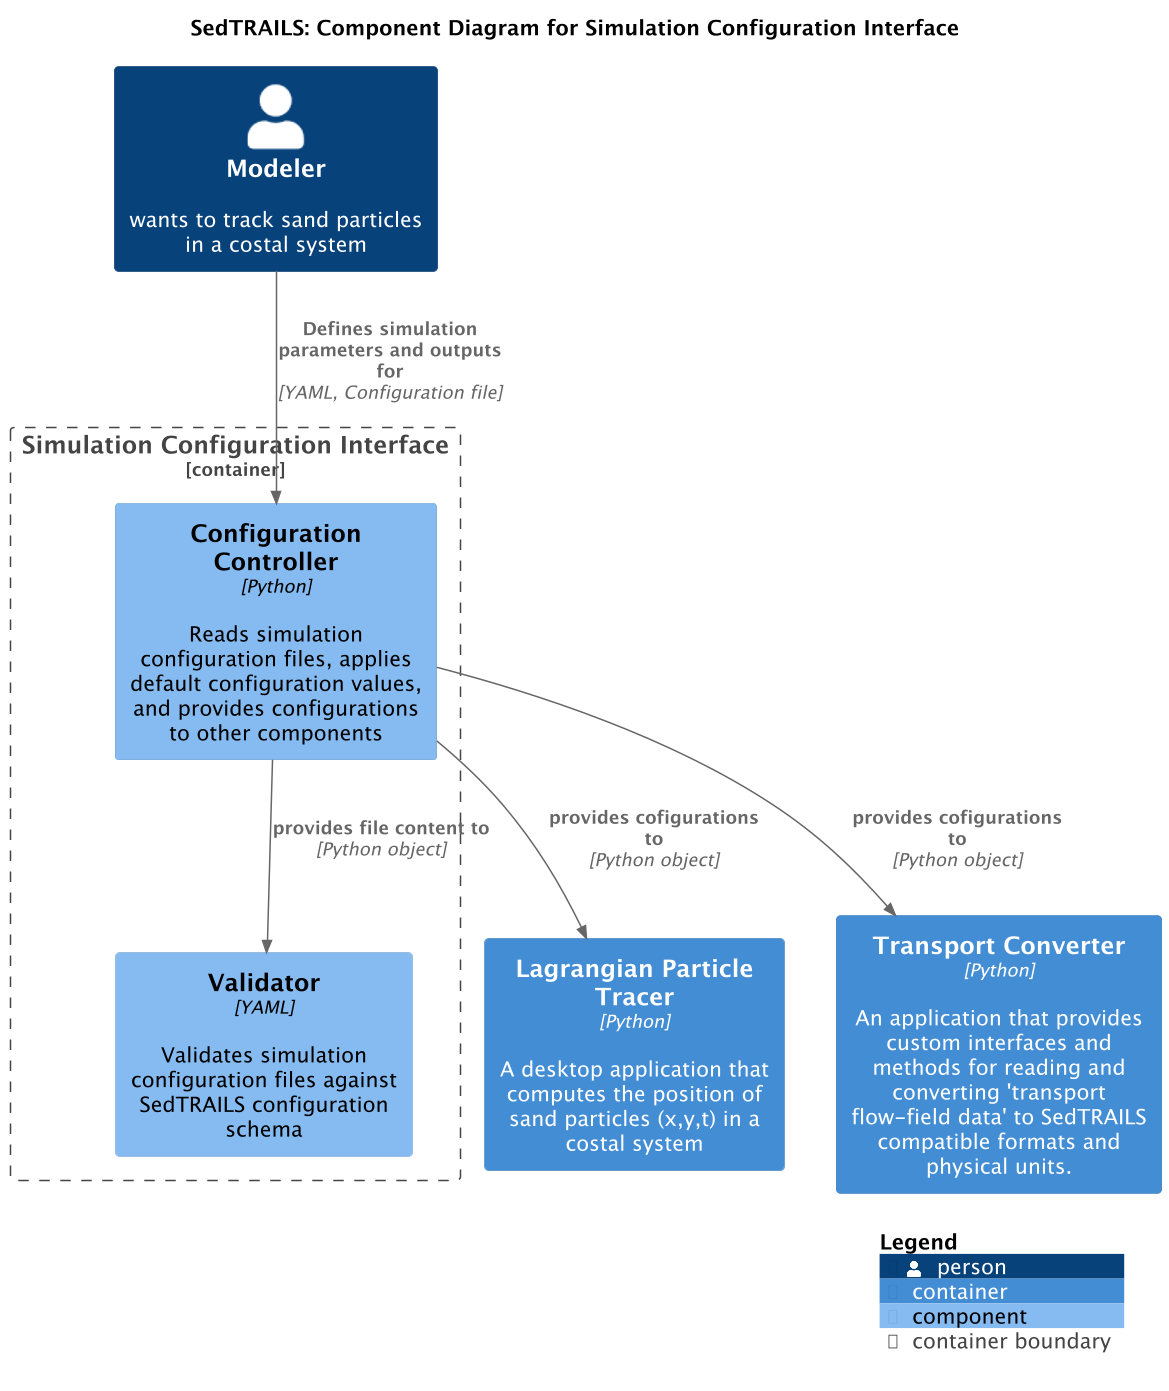

The diagram above was rendered by PlantUML. Its source (embedded in the PNG):
@startuml SedtrailComponentsConfigurationInterface
!include ./c4/C4_Component.puml

' LAYOUT_LANDSCAPE()

title SedTRAILS: Component Diagram for Simulation Configuration Interface
scale 1.5

Person(modeler, "Modeler", "wants to track sand particles in a costal system")
Container(particleTracer, "Lagrangian Particle Tracer", "Python", "A desktop application that computes the position of sand particles (x,y,t) in a costal system")
Container(transportConverter, "Transport Converter", "Python", "An application that provides custom interfaces and methods for reading and converting 'transport flow-field data' to SedTRAILS compatible formats and physical units.")

Container_Boundary(configInterface, "Simulation Configuration Interface", "Python", "An application that reads and interprets simulation configuration files"){
    Component(configController, "Configuration Controller", "Python", "Reads simulation configuration files, applies default configuration values, and provides configurations to other components")
    Component(configValidator, "Validator", "YAML", "Validates simulation configuration files against SedTRAILS configuration schema")
    Rel(configController, configValidator, "provides file content to", "Python object")
}

Rel(modeler, configController, "Defines simulation parameters and outputs for", "YAML, Configuration file")
Rel(configController, particleTracer, "provides cofigurations to", "Python object")
Rel(configController, transportConverter, "provides cofigurations to", "Python object")

SHOW_LEGEND()
@enduml